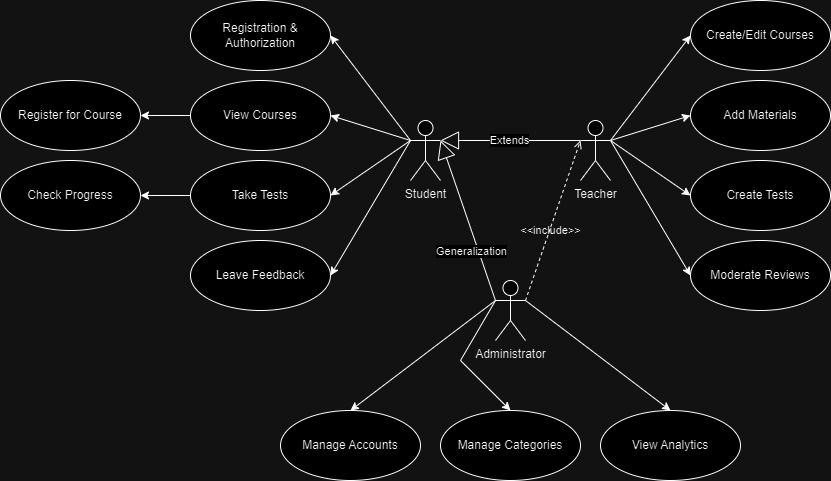

The diagram above was exported from draw.io. Its source (the exported page's mxGraphModel, read from the mxfile embedded in the PNG):
<mxGraphModel dx="2533" dy="1405" grid="1" gridSize="10" guides="1" tooltips="1" connect="1" arrows="1" fold="1" page="1" pageScale="1" pageWidth="850" pageHeight="1100" math="0" shadow="0">
  <root>
    <mxCell id="0" />
    <mxCell id="1" parent="0" />
    <mxCell id="3xGRA8Y3mvGUpb4yBstS-4" value="Student" style="shape=umlActor;html=1;verticalLabelPosition=bottom;verticalAlign=top;align=center;" vertex="1" parent="1">
      <mxGeometry x="420" y="330" width="30" height="60" as="geometry" />
    </mxCell>
    <mxCell id="3xGRA8Y3mvGUpb4yBstS-7" value="&amp;lt;&amp;lt;include&amp;gt;&amp;gt;" style="edgeStyle=none;html=1;endArrow=open;verticalAlign=bottom;dashed=1;labelBackgroundColor=none;rounded=0;entryX=0;entryY=0.3333333333333333;entryDx=0;entryDy=0;entryPerimeter=0;exitX=1;exitY=0.3333333333333333;exitDx=0;exitDy=0;exitPerimeter=0;" edge="1" parent="1" source="3xGRA8Y3mvGUpb4yBstS-11" target="3xGRA8Y3mvGUpb4yBstS-10">
      <mxGeometry x="-0.2332" y="-4" width="160" relative="1" as="geometry">
        <mxPoint x="390" y="390" as="sourcePoint" />
        <mxPoint x="550" y="390" as="targetPoint" />
        <mxPoint as="offset" />
      </mxGeometry>
    </mxCell>
    <mxCell id="3xGRA8Y3mvGUpb4yBstS-10" value="Teacher" style="shape=umlActor;html=1;verticalLabelPosition=bottom;verticalAlign=top;align=center;" vertex="1" parent="1">
      <mxGeometry x="590" y="330" width="30" height="60" as="geometry" />
    </mxCell>
    <mxCell id="3xGRA8Y3mvGUpb4yBstS-11" value="Administrator" style="shape=umlActor;html=1;verticalLabelPosition=bottom;verticalAlign=top;align=center;" vertex="1" parent="1">
      <mxGeometry x="505" y="490" width="30" height="60" as="geometry" />
    </mxCell>
    <mxCell id="3xGRA8Y3mvGUpb4yBstS-16" value="Registration &amp;amp; Authorization" style="ellipse;whiteSpace=wrap;html=1;" vertex="1" parent="1">
      <mxGeometry x="200" y="210" width="140" height="70" as="geometry" />
    </mxCell>
    <mxCell id="3xGRA8Y3mvGUpb4yBstS-17" value="View Courses" style="ellipse;whiteSpace=wrap;html=1;" vertex="1" parent="1">
      <mxGeometry x="200" y="290" width="140" height="70" as="geometry" />
    </mxCell>
    <mxCell id="3xGRA8Y3mvGUpb4yBstS-18" value="Register for Course" style="ellipse;whiteSpace=wrap;html=1;" vertex="1" parent="1">
      <mxGeometry x="10" y="290" width="140" height="70" as="geometry" />
    </mxCell>
    <mxCell id="3xGRA8Y3mvGUpb4yBstS-19" value="Take Tests" style="ellipse;whiteSpace=wrap;html=1;" vertex="1" parent="1">
      <mxGeometry x="200" y="370" width="140" height="70" as="geometry" />
    </mxCell>
    <mxCell id="3xGRA8Y3mvGUpb4yBstS-20" value="Leave Feedback" style="ellipse;whiteSpace=wrap;html=1;" vertex="1" parent="1">
      <mxGeometry x="200" y="450" width="140" height="70" as="geometry" />
    </mxCell>
    <mxCell id="3xGRA8Y3mvGUpb4yBstS-22" value="Create/Edit Courses" style="ellipse;whiteSpace=wrap;html=1;" vertex="1" parent="1">
      <mxGeometry x="700" y="210" width="140" height="70" as="geometry" />
    </mxCell>
    <mxCell id="3xGRA8Y3mvGUpb4yBstS-23" value="Add Materials" style="ellipse;whiteSpace=wrap;html=1;" vertex="1" parent="1">
      <mxGeometry x="700" y="290" width="140" height="70" as="geometry" />
    </mxCell>
    <mxCell id="3xGRA8Y3mvGUpb4yBstS-24" value="Create Tests" style="ellipse;whiteSpace=wrap;html=1;" vertex="1" parent="1">
      <mxGeometry x="700" y="370" width="140" height="70" as="geometry" />
    </mxCell>
    <mxCell id="3xGRA8Y3mvGUpb4yBstS-25" value="Moderate Reviews" style="ellipse;whiteSpace=wrap;html=1;" vertex="1" parent="1">
      <mxGeometry x="700" y="450" width="140" height="70" as="geometry" />
    </mxCell>
    <mxCell id="3xGRA8Y3mvGUpb4yBstS-26" value="Manage Accounts" style="ellipse;whiteSpace=wrap;html=1;" vertex="1" parent="1">
      <mxGeometry x="290" y="620" width="140" height="70" as="geometry" />
    </mxCell>
    <mxCell id="3xGRA8Y3mvGUpb4yBstS-27" value="Manage Categories" style="ellipse;whiteSpace=wrap;html=1;" vertex="1" parent="1">
      <mxGeometry x="450" y="620" width="140" height="70" as="geometry" />
    </mxCell>
    <mxCell id="3xGRA8Y3mvGUpb4yBstS-28" value="View Analytics" style="ellipse;whiteSpace=wrap;html=1;" vertex="1" parent="1">
      <mxGeometry x="610" y="620" width="140" height="70" as="geometry" />
    </mxCell>
    <mxCell id="3xGRA8Y3mvGUpb4yBstS-31" value="" style="endArrow=classic;html=1;rounded=0;entryX=1;entryY=0.5;entryDx=0;entryDy=0;exitX=0;exitY=0.3333333333333333;exitDx=0;exitDy=0;exitPerimeter=0;" edge="1" parent="1" source="3xGRA8Y3mvGUpb4yBstS-4" target="3xGRA8Y3mvGUpb4yBstS-16">
      <mxGeometry width="50" height="50" relative="1" as="geometry">
        <mxPoint x="500" y="320" as="sourcePoint" />
        <mxPoint x="550" y="270" as="targetPoint" />
      </mxGeometry>
    </mxCell>
    <mxCell id="3xGRA8Y3mvGUpb4yBstS-32" value="" style="endArrow=classic;html=1;rounded=0;entryX=1;entryY=0.5;entryDx=0;entryDy=0;exitX=0;exitY=0.3333333333333333;exitDx=0;exitDy=0;exitPerimeter=0;" edge="1" parent="1" source="3xGRA8Y3mvGUpb4yBstS-4" target="3xGRA8Y3mvGUpb4yBstS-17">
      <mxGeometry width="50" height="50" relative="1" as="geometry">
        <mxPoint x="510" y="330" as="sourcePoint" />
        <mxPoint x="560" y="280" as="targetPoint" />
      </mxGeometry>
    </mxCell>
    <mxCell id="3xGRA8Y3mvGUpb4yBstS-33" value="" style="endArrow=classic;html=1;rounded=0;entryX=1;entryY=0.5;entryDx=0;entryDy=0;exitX=0;exitY=0.5;exitDx=0;exitDy=0;" edge="1" parent="1" source="3xGRA8Y3mvGUpb4yBstS-17" target="3xGRA8Y3mvGUpb4yBstS-18">
      <mxGeometry width="50" height="50" relative="1" as="geometry">
        <mxPoint x="150" y="390" as="sourcePoint" />
        <mxPoint x="570" y="290" as="targetPoint" />
      </mxGeometry>
    </mxCell>
    <mxCell id="3xGRA8Y3mvGUpb4yBstS-34" value="" style="endArrow=classic;html=1;rounded=0;entryX=1;entryY=0.5;entryDx=0;entryDy=0;exitX=0;exitY=0.3333333333333333;exitDx=0;exitDy=0;exitPerimeter=0;" edge="1" parent="1" source="3xGRA8Y3mvGUpb4yBstS-4" target="3xGRA8Y3mvGUpb4yBstS-19">
      <mxGeometry width="50" height="50" relative="1" as="geometry">
        <mxPoint x="530" y="350" as="sourcePoint" />
        <mxPoint x="580" y="300" as="targetPoint" />
      </mxGeometry>
    </mxCell>
    <mxCell id="3xGRA8Y3mvGUpb4yBstS-35" value="" style="endArrow=classic;html=1;rounded=0;entryX=1;entryY=0.5;entryDx=0;entryDy=0;exitX=0;exitY=0.3333333333333333;exitDx=0;exitDy=0;exitPerimeter=0;" edge="1" parent="1" source="3xGRA8Y3mvGUpb4yBstS-4" target="3xGRA8Y3mvGUpb4yBstS-20">
      <mxGeometry width="50" height="50" relative="1" as="geometry">
        <mxPoint x="540" y="360" as="sourcePoint" />
        <mxPoint x="590" y="310" as="targetPoint" />
      </mxGeometry>
    </mxCell>
    <mxCell id="3xGRA8Y3mvGUpb4yBstS-36" value="" style="endArrow=classic;html=1;rounded=0;entryX=0;entryY=0.5;entryDx=0;entryDy=0;exitX=1;exitY=0.3333333333333333;exitDx=0;exitDy=0;exitPerimeter=0;" edge="1" parent="1" source="3xGRA8Y3mvGUpb4yBstS-10" target="3xGRA8Y3mvGUpb4yBstS-22">
      <mxGeometry width="50" height="50" relative="1" as="geometry">
        <mxPoint x="300" y="370" as="sourcePoint" />
        <mxPoint x="350" y="320" as="targetPoint" />
      </mxGeometry>
    </mxCell>
    <mxCell id="3xGRA8Y3mvGUpb4yBstS-37" value="" style="endArrow=classic;html=1;rounded=0;entryX=0;entryY=0.5;entryDx=0;entryDy=0;exitX=1;exitY=0.3333333333333333;exitDx=0;exitDy=0;exitPerimeter=0;" edge="1" parent="1" source="3xGRA8Y3mvGUpb4yBstS-10" target="3xGRA8Y3mvGUpb4yBstS-23">
      <mxGeometry width="50" height="50" relative="1" as="geometry">
        <mxPoint x="310" y="380" as="sourcePoint" />
        <mxPoint x="360" y="330" as="targetPoint" />
      </mxGeometry>
    </mxCell>
    <mxCell id="3xGRA8Y3mvGUpb4yBstS-38" value="" style="endArrow=classic;html=1;rounded=0;entryX=0;entryY=0.5;entryDx=0;entryDy=0;exitX=1;exitY=0.3333333333333333;exitDx=0;exitDy=0;exitPerimeter=0;" edge="1" parent="1" source="3xGRA8Y3mvGUpb4yBstS-10" target="3xGRA8Y3mvGUpb4yBstS-24">
      <mxGeometry width="50" height="50" relative="1" as="geometry">
        <mxPoint x="320" y="390" as="sourcePoint" />
        <mxPoint x="370" y="340" as="targetPoint" />
      </mxGeometry>
    </mxCell>
    <mxCell id="3xGRA8Y3mvGUpb4yBstS-39" value="" style="endArrow=classic;html=1;rounded=0;entryX=0;entryY=0.5;entryDx=0;entryDy=0;exitX=1;exitY=0.3333333333333333;exitDx=0;exitDy=0;exitPerimeter=0;" edge="1" parent="1" source="3xGRA8Y3mvGUpb4yBstS-10" target="3xGRA8Y3mvGUpb4yBstS-25">
      <mxGeometry width="50" height="50" relative="1" as="geometry">
        <mxPoint x="330" y="400" as="sourcePoint" />
        <mxPoint x="380" y="350" as="targetPoint" />
      </mxGeometry>
    </mxCell>
    <mxCell id="3xGRA8Y3mvGUpb4yBstS-40" value="" style="endArrow=classic;html=1;rounded=0;entryX=0.5;entryY=0;entryDx=0;entryDy=0;exitX=0;exitY=0.3333333333333333;exitDx=0;exitDy=0;exitPerimeter=0;" edge="1" parent="1" source="3xGRA8Y3mvGUpb4yBstS-11" target="3xGRA8Y3mvGUpb4yBstS-26">
      <mxGeometry width="50" height="50" relative="1" as="geometry">
        <mxPoint x="450" y="460" as="sourcePoint" />
        <mxPoint x="500" y="410" as="targetPoint" />
      </mxGeometry>
    </mxCell>
    <mxCell id="3xGRA8Y3mvGUpb4yBstS-41" value="" style="endArrow=classic;html=1;rounded=0;entryX=0.5;entryY=0;entryDx=0;entryDy=0;exitX=0;exitY=0.3333333333333333;exitDx=0;exitDy=0;exitPerimeter=0;" edge="1" parent="1" source="3xGRA8Y3mvGUpb4yBstS-11" target="3xGRA8Y3mvGUpb4yBstS-27">
      <mxGeometry width="50" height="50" relative="1" as="geometry">
        <mxPoint x="460" y="470" as="sourcePoint" />
        <mxPoint x="510" y="420" as="targetPoint" />
        <Array as="points">
          <mxPoint x="470" y="570" />
        </Array>
      </mxGeometry>
    </mxCell>
    <mxCell id="3xGRA8Y3mvGUpb4yBstS-42" value="" style="endArrow=classic;html=1;rounded=0;entryX=0.5;entryY=0;entryDx=0;entryDy=0;exitX=1;exitY=0.3333333333333333;exitDx=0;exitDy=0;exitPerimeter=0;" edge="1" parent="1" source="3xGRA8Y3mvGUpb4yBstS-11" target="3xGRA8Y3mvGUpb4yBstS-28">
      <mxGeometry width="50" height="50" relative="1" as="geometry">
        <mxPoint x="470" y="480" as="sourcePoint" />
        <mxPoint x="520" y="430" as="targetPoint" />
      </mxGeometry>
    </mxCell>
    <mxCell id="3xGRA8Y3mvGUpb4yBstS-43" value="Check Progress" style="ellipse;whiteSpace=wrap;html=1;" vertex="1" parent="1">
      <mxGeometry x="10" y="370" width="140" height="70" as="geometry" />
    </mxCell>
    <mxCell id="3xGRA8Y3mvGUpb4yBstS-44" value="" style="endArrow=classic;html=1;rounded=0;entryX=1;entryY=0.5;entryDx=0;entryDy=0;exitX=0;exitY=0.5;exitDx=0;exitDy=0;" edge="1" parent="1" source="3xGRA8Y3mvGUpb4yBstS-19" target="3xGRA8Y3mvGUpb4yBstS-43">
      <mxGeometry width="50" height="50" relative="1" as="geometry">
        <mxPoint x="210" y="335" as="sourcePoint" />
        <mxPoint x="160" y="335" as="targetPoint" />
      </mxGeometry>
    </mxCell>
    <mxCell id="3xGRA8Y3mvGUpb4yBstS-45" value="Extends" style="endArrow=block;endSize=16;endFill=0;html=1;rounded=0;entryX=1;entryY=0.3333333333333333;entryDx=0;entryDy=0;entryPerimeter=0;exitX=0;exitY=0.3333333333333333;exitDx=0;exitDy=0;exitPerimeter=0;" edge="1" parent="1" source="3xGRA8Y3mvGUpb4yBstS-10" target="3xGRA8Y3mvGUpb4yBstS-4">
      <mxGeometry width="160" relative="1" as="geometry">
        <mxPoint x="480" y="340" as="sourcePoint" />
        <mxPoint x="640" y="340" as="targetPoint" />
      </mxGeometry>
    </mxCell>
    <mxCell id="3xGRA8Y3mvGUpb4yBstS-49" value="Generalization" style="endArrow=block;endSize=16;endFill=0;html=1;rounded=0;entryX=1;entryY=0.3333333333333333;entryDx=0;entryDy=0;entryPerimeter=0;exitX=0;exitY=0.3333333333333333;exitDx=0;exitDy=0;exitPerimeter=0;" edge="1" parent="1" source="3xGRA8Y3mvGUpb4yBstS-11" target="3xGRA8Y3mvGUpb4yBstS-4">
      <mxGeometry x="-0.345" y="7" width="160" relative="1" as="geometry">
        <mxPoint x="600" y="360" as="sourcePoint" />
        <mxPoint x="460" y="360" as="targetPoint" />
        <mxPoint as="offset" />
      </mxGeometry>
    </mxCell>
  </root>
</mxGraphModel>